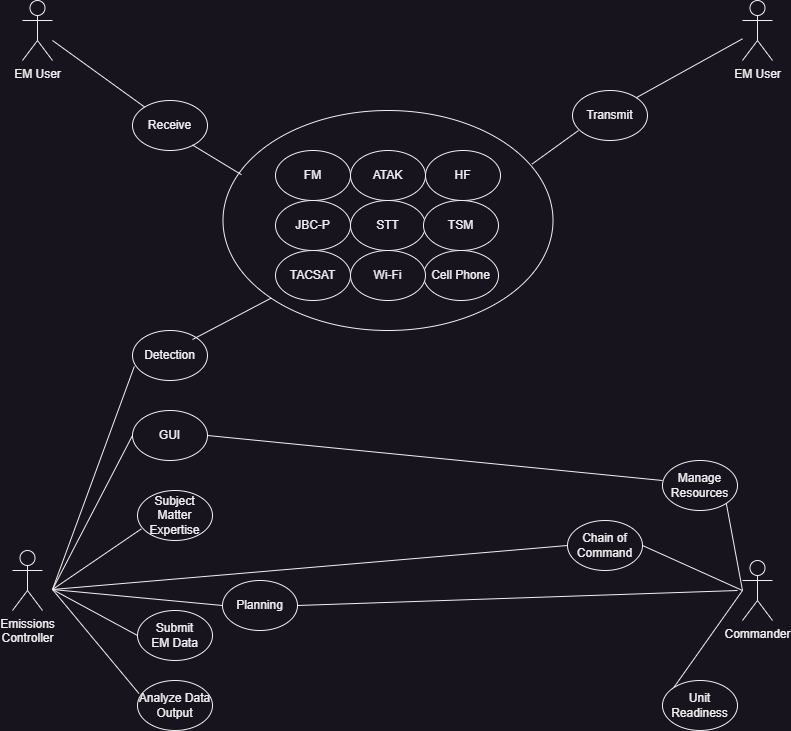

The diagram above was exported from draw.io. Its source (the exported page's mxGraphModel, read from the mxfile embedded in the PNG):
<mxGraphModel dx="1687" dy="984" grid="1" gridSize="10" guides="1" tooltips="1" connect="1" arrows="1" fold="1" page="1" pageScale="1" pageWidth="850" pageHeight="1100" math="0" shadow="0">
  <root>
    <mxCell id="0" />
    <mxCell id="1" parent="0" />
    <mxCell id="JL0Pg_3kviWd-iXirs0k-63" value="" style="ellipse;whiteSpace=wrap;html=1;" vertex="1" parent="1">
      <mxGeometry x="260.5" y="300" width="330" height="220" as="geometry" />
    </mxCell>
    <mxCell id="JL0Pg_3kviWd-iXirs0k-1" value="Emissions&lt;br&gt;Controller" style="shape=umlActor;verticalLabelPosition=bottom;verticalAlign=top;html=1;outlineConnect=0;" vertex="1" parent="1">
      <mxGeometry x="50" y="740" width="30" height="60" as="geometry" />
    </mxCell>
    <mxCell id="JL0Pg_3kviWd-iXirs0k-4" value="Commander" style="shape=umlActor;verticalLabelPosition=bottom;verticalAlign=top;html=1;outlineConnect=0;" vertex="1" parent="1">
      <mxGeometry x="780" y="750" width="30" height="60" as="geometry" />
    </mxCell>
    <mxCell id="JL0Pg_3kviWd-iXirs0k-11" value="EM User" style="shape=umlActor;verticalLabelPosition=bottom;verticalAlign=top;html=1;outlineConnect=0;" vertex="1" parent="1">
      <mxGeometry x="60" y="190" width="30" height="60" as="geometry" />
    </mxCell>
    <mxCell id="JL0Pg_3kviWd-iXirs0k-15" value="EM User" style="shape=umlActor;verticalLabelPosition=bottom;verticalAlign=top;html=1;outlineConnect=0;" vertex="1" parent="1">
      <mxGeometry x="780" y="190" width="30" height="60" as="geometry" />
    </mxCell>
    <mxCell id="JL0Pg_3kviWd-iXirs0k-16" value="Manage&lt;br&gt;Resources" style="ellipse;whiteSpace=wrap;html=1;" vertex="1" parent="1">
      <mxGeometry x="700" y="650" width="75" height="50" as="geometry" />
    </mxCell>
    <mxCell id="JL0Pg_3kviWd-iXirs0k-17" value="Chain of Command" style="ellipse;whiteSpace=wrap;html=1;" vertex="1" parent="1">
      <mxGeometry x="605" y="710" width="75" height="50" as="geometry" />
    </mxCell>
    <mxCell id="JL0Pg_3kviWd-iXirs0k-18" value="Analyze Data Output" style="ellipse;whiteSpace=wrap;html=1;" vertex="1" parent="1">
      <mxGeometry x="175" y="870" width="75" height="50" as="geometry" />
    </mxCell>
    <mxCell id="JL0Pg_3kviWd-iXirs0k-19" value="Planning" style="ellipse;whiteSpace=wrap;html=1;" vertex="1" parent="1">
      <mxGeometry x="260" y="770" width="75" height="50" as="geometry" />
    </mxCell>
    <mxCell id="JL0Pg_3kviWd-iXirs0k-20" value="Submit&lt;br&gt;EM Data" style="ellipse;whiteSpace=wrap;html=1;" vertex="1" parent="1">
      <mxGeometry x="175" y="800" width="75" height="50" as="geometry" />
    </mxCell>
    <mxCell id="JL0Pg_3kviWd-iXirs0k-22" value="GUI" style="ellipse;whiteSpace=wrap;html=1;" vertex="1" parent="1">
      <mxGeometry x="170" y="600" width="75" height="50" as="geometry" />
    </mxCell>
    <mxCell id="JL0Pg_3kviWd-iXirs0k-23" value="TACSAT" style="ellipse;whiteSpace=wrap;html=1;" vertex="1" parent="1">
      <mxGeometry x="313" y="440" width="75" height="50" as="geometry" />
    </mxCell>
    <mxCell id="JL0Pg_3kviWd-iXirs0k-24" value="HF" style="ellipse;whiteSpace=wrap;html=1;" vertex="1" parent="1">
      <mxGeometry x="463" y="340" width="75" height="50" as="geometry" />
    </mxCell>
    <mxCell id="JL0Pg_3kviWd-iXirs0k-25" value="JBC-P" style="ellipse;whiteSpace=wrap;html=1;" vertex="1" parent="1">
      <mxGeometry x="313" y="390" width="75" height="50" as="geometry" />
    </mxCell>
    <mxCell id="JL0Pg_3kviWd-iXirs0k-26" value="STT" style="ellipse;whiteSpace=wrap;html=1;" vertex="1" parent="1">
      <mxGeometry x="388" y="390" width="75" height="50" as="geometry" />
    </mxCell>
    <mxCell id="JL0Pg_3kviWd-iXirs0k-27" value="ATAK" style="ellipse;whiteSpace=wrap;html=1;" vertex="1" parent="1">
      <mxGeometry x="388" y="340" width="75" height="50" as="geometry" />
    </mxCell>
    <mxCell id="JL0Pg_3kviWd-iXirs0k-28" value="FM" style="ellipse;whiteSpace=wrap;html=1;" vertex="1" parent="1">
      <mxGeometry x="313" y="340" width="75" height="50" as="geometry" />
    </mxCell>
    <mxCell id="JL0Pg_3kviWd-iXirs0k-29" value="Cell Phone" style="ellipse;whiteSpace=wrap;html=1;" vertex="1" parent="1">
      <mxGeometry x="461" y="440" width="75" height="50" as="geometry" />
    </mxCell>
    <mxCell id="JL0Pg_3kviWd-iXirs0k-30" value="Wi-Fi" style="ellipse;whiteSpace=wrap;html=1;" vertex="1" parent="1">
      <mxGeometry x="388" y="440" width="75" height="50" as="geometry" />
    </mxCell>
    <mxCell id="JL0Pg_3kviWd-iXirs0k-31" value="Detection" style="ellipse;whiteSpace=wrap;html=1;" vertex="1" parent="1">
      <mxGeometry x="170" y="520" width="75" height="50" as="geometry" />
    </mxCell>
    <mxCell id="JL0Pg_3kviWd-iXirs0k-32" value="Unit Readiness" style="ellipse;whiteSpace=wrap;html=1;" vertex="1" parent="1">
      <mxGeometry x="700" y="870" width="75" height="50" as="geometry" />
    </mxCell>
    <mxCell id="JL0Pg_3kviWd-iXirs0k-33" value="Transmit" style="ellipse;whiteSpace=wrap;html=1;" vertex="1" parent="1">
      <mxGeometry x="610" y="280" width="75" height="50" as="geometry" />
    </mxCell>
    <mxCell id="JL0Pg_3kviWd-iXirs0k-34" value="Receive" style="ellipse;whiteSpace=wrap;html=1;" vertex="1" parent="1">
      <mxGeometry x="170" y="290" width="75" height="50" as="geometry" />
    </mxCell>
    <mxCell id="JL0Pg_3kviWd-iXirs0k-35" value="TSM" style="ellipse;whiteSpace=wrap;html=1;" vertex="1" parent="1">
      <mxGeometry x="461" y="390" width="75" height="50" as="geometry" />
    </mxCell>
    <mxCell id="JL0Pg_3kviWd-iXirs0k-45" value="Subject Matter Expertise" style="ellipse;whiteSpace=wrap;html=1;" vertex="1" parent="1">
      <mxGeometry x="175" y="680" width="75" height="50" as="geometry" />
    </mxCell>
    <mxCell id="JL0Pg_3kviWd-iXirs0k-48" value="" style="endArrow=none;html=1;rounded=0;" edge="1" parent="1" target="JL0Pg_3kviWd-iXirs0k-34">
      <mxGeometry width="50" height="50" relative="1" as="geometry">
        <mxPoint x="90" y="230" as="sourcePoint" />
        <mxPoint x="140" y="180" as="targetPoint" />
      </mxGeometry>
    </mxCell>
    <mxCell id="JL0Pg_3kviWd-iXirs0k-49" value="" style="endArrow=none;html=1;rounded=0;entryX=1;entryY=0;entryDx=0;entryDy=0;" edge="1" parent="1" source="JL0Pg_3kviWd-iXirs0k-15" target="JL0Pg_3kviWd-iXirs0k-33">
      <mxGeometry width="50" height="50" relative="1" as="geometry">
        <mxPoint x="580" y="213" as="sourcePoint" />
        <mxPoint x="672" y="280" as="targetPoint" />
      </mxGeometry>
    </mxCell>
    <mxCell id="JL0Pg_3kviWd-iXirs0k-50" value="" style="endArrow=none;html=1;rounded=0;entryX=1;entryY=0;entryDx=0;entryDy=0;exitX=0.024;exitY=0.72;exitDx=0;exitDy=0;exitPerimeter=0;" edge="1" parent="1" source="JL0Pg_3kviWd-iXirs0k-31">
      <mxGeometry width="50" height="50" relative="1" as="geometry">
        <mxPoint x="196" y="720" as="sourcePoint" />
        <mxPoint x="90" y="779" as="targetPoint" />
      </mxGeometry>
    </mxCell>
    <mxCell id="JL0Pg_3kviWd-iXirs0k-51" value="" style="endArrow=none;html=1;rounded=0;entryX=1;entryY=0;entryDx=0;entryDy=0;exitX=0;exitY=0.5;exitDx=0;exitDy=0;" edge="1" parent="1" source="JL0Pg_3kviWd-iXirs0k-22">
      <mxGeometry width="50" height="50" relative="1" as="geometry">
        <mxPoint x="196" y="720" as="sourcePoint" />
        <mxPoint x="90" y="779" as="targetPoint" />
      </mxGeometry>
    </mxCell>
    <mxCell id="JL0Pg_3kviWd-iXirs0k-52" value="" style="endArrow=none;html=1;rounded=0;entryX=1;entryY=0;entryDx=0;entryDy=0;exitX=0;exitY=0.5;exitDx=0;exitDy=0;" edge="1" parent="1" source="JL0Pg_3kviWd-iXirs0k-19">
      <mxGeometry width="50" height="50" relative="1" as="geometry">
        <mxPoint x="250" y="770" as="sourcePoint" />
        <mxPoint x="90" y="779" as="targetPoint" />
      </mxGeometry>
    </mxCell>
    <mxCell id="JL0Pg_3kviWd-iXirs0k-53" value="" style="endArrow=none;html=1;rounded=0;entryX=1;entryY=0;entryDx=0;entryDy=0;exitX=0.052;exitY=0.767;exitDx=0;exitDy=0;exitPerimeter=0;" edge="1" parent="1" source="JL0Pg_3kviWd-iXirs0k-45">
      <mxGeometry width="50" height="50" relative="1" as="geometry">
        <mxPoint x="196" y="720" as="sourcePoint" />
        <mxPoint x="90" y="779" as="targetPoint" />
      </mxGeometry>
    </mxCell>
    <mxCell id="JL0Pg_3kviWd-iXirs0k-54" value="" style="endArrow=none;html=1;rounded=0;entryX=1;entryY=1;entryDx=0;entryDy=0;" edge="1" parent="1" target="JL0Pg_3kviWd-iXirs0k-16">
      <mxGeometry width="50" height="50" relative="1" as="geometry">
        <mxPoint x="780" y="780" as="sourcePoint" />
        <mxPoint x="669" y="829" as="targetPoint" />
      </mxGeometry>
    </mxCell>
    <mxCell id="JL0Pg_3kviWd-iXirs0k-55" value="" style="endArrow=none;html=1;rounded=0;entryX=1;entryY=0.5;entryDx=0;entryDy=0;" edge="1" parent="1" target="JL0Pg_3kviWd-iXirs0k-17">
      <mxGeometry width="50" height="50" relative="1" as="geometry">
        <mxPoint x="780" y="780" as="sourcePoint" />
        <mxPoint x="674" y="839" as="targetPoint" />
      </mxGeometry>
    </mxCell>
    <mxCell id="JL0Pg_3kviWd-iXirs0k-56" value="" style="endArrow=none;html=1;rounded=0;entryX=0;entryY=0;entryDx=0;entryDy=0;" edge="1" parent="1" target="JL0Pg_3kviWd-iXirs0k-32">
      <mxGeometry width="50" height="50" relative="1" as="geometry">
        <mxPoint x="780" y="780" as="sourcePoint" />
        <mxPoint x="674" y="854" as="targetPoint" />
      </mxGeometry>
    </mxCell>
    <mxCell id="JL0Pg_3kviWd-iXirs0k-57" value="" style="endArrow=none;html=1;rounded=0;entryX=1;entryY=0;entryDx=0;entryDy=0;exitX=0.056;exitY=0.292;exitDx=0;exitDy=0;exitPerimeter=0;" edge="1" parent="1" source="JL0Pg_3kviWd-iXirs0k-63">
      <mxGeometry width="50" height="50" relative="1" as="geometry">
        <mxPoint x="336" y="275.5" as="sourcePoint" />
        <mxPoint x="230" y="334.5" as="targetPoint" />
      </mxGeometry>
    </mxCell>
    <mxCell id="JL0Pg_3kviWd-iXirs0k-58" value="" style="endArrow=none;html=1;rounded=0;entryX=0.936;entryY=0.244;entryDx=0;entryDy=0;entryPerimeter=0;" edge="1" parent="1" target="JL0Pg_3kviWd-iXirs0k-63">
      <mxGeometry width="50" height="50" relative="1" as="geometry">
        <mxPoint x="616" y="320" as="sourcePoint" />
        <mxPoint x="560" y="350" as="targetPoint" />
      </mxGeometry>
    </mxCell>
    <mxCell id="JL0Pg_3kviWd-iXirs0k-59" value="" style="endArrow=none;html=1;rounded=0;entryX=1;entryY=0;entryDx=0;entryDy=0;exitX=0;exitY=0.5;exitDx=0;exitDy=0;" edge="1" parent="1" source="JL0Pg_3kviWd-iXirs0k-17">
      <mxGeometry width="50" height="50" relative="1" as="geometry">
        <mxPoint x="196" y="720" as="sourcePoint" />
        <mxPoint x="90" y="779" as="targetPoint" />
      </mxGeometry>
    </mxCell>
    <mxCell id="JL0Pg_3kviWd-iXirs0k-60" value="" style="endArrow=none;html=1;rounded=0;entryX=1;entryY=0.5;entryDx=0;entryDy=0;" edge="1" parent="1" target="JL0Pg_3kviWd-iXirs0k-19">
      <mxGeometry width="50" height="50" relative="1" as="geometry">
        <mxPoint x="775" y="780" as="sourcePoint" />
        <mxPoint x="669" y="839" as="targetPoint" />
      </mxGeometry>
    </mxCell>
    <mxCell id="JL0Pg_3kviWd-iXirs0k-61" value="" style="endArrow=none;html=1;rounded=0;entryX=1;entryY=0;entryDx=0;entryDy=0;exitX=0.02;exitY=0.261;exitDx=0;exitDy=0;exitPerimeter=0;" edge="1" parent="1" source="JL0Pg_3kviWd-iXirs0k-18">
      <mxGeometry width="50" height="50" relative="1" as="geometry">
        <mxPoint x="196" y="720" as="sourcePoint" />
        <mxPoint x="90" y="779" as="targetPoint" />
      </mxGeometry>
    </mxCell>
    <mxCell id="JL0Pg_3kviWd-iXirs0k-62" value="" style="endArrow=none;html=1;rounded=0;entryX=1;entryY=0;entryDx=0;entryDy=0;exitX=0;exitY=0.5;exitDx=0;exitDy=0;" edge="1" parent="1" source="JL0Pg_3kviWd-iXirs0k-20">
      <mxGeometry width="50" height="50" relative="1" as="geometry">
        <mxPoint x="196" y="720" as="sourcePoint" />
        <mxPoint x="90" y="779" as="targetPoint" />
      </mxGeometry>
    </mxCell>
    <mxCell id="JL0Pg_3kviWd-iXirs0k-66" value="" style="endArrow=none;html=1;rounded=0;entryX=1;entryY=0.5;entryDx=0;entryDy=0;" edge="1" parent="1" target="JL0Pg_3kviWd-iXirs0k-22">
      <mxGeometry width="50" height="50" relative="1" as="geometry">
        <mxPoint x="700" y="670" as="sourcePoint" />
        <mxPoint x="594" y="729" as="targetPoint" />
      </mxGeometry>
    </mxCell>
    <mxCell id="JL0Pg_3kviWd-iXirs0k-67" value="" style="endArrow=none;html=1;rounded=0;entryX=1;entryY=0;entryDx=0;entryDy=0;exitX=0;exitY=1;exitDx=0;exitDy=0;" edge="1" parent="1" source="JL0Pg_3kviWd-iXirs0k-63">
      <mxGeometry width="50" height="50" relative="1" as="geometry">
        <mxPoint x="336" y="470" as="sourcePoint" />
        <mxPoint x="230" y="529" as="targetPoint" />
      </mxGeometry>
    </mxCell>
  </root>
</mxGraphModel>